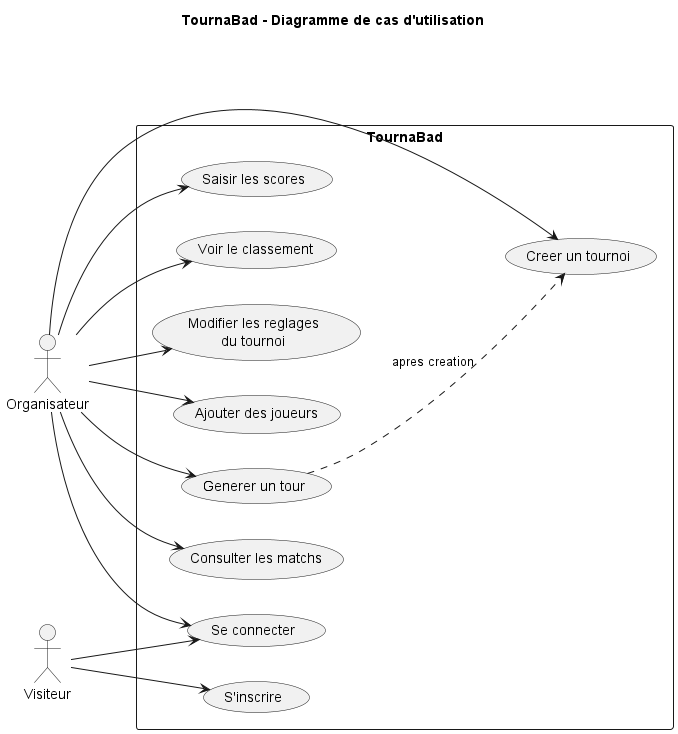

The diagram above was rendered by PlantUML. Its source (embedded in the PNG):
@startuml
title TournaBad - Diagramme de cas d'utilisation

left to right direction
skinparam shadowing false

actor "Organisateur" as Organisateur
actor "Visiteur" as Visiteur

rectangle "TournaBad" {
  usecase "Se connecter" as UC0
  usecase "Creer un tournoi" as UC1
  usecase "Ajouter des joueurs" as UC2
  usecase "Generer un tour" as UC3
  usecase "Consulter les matchs" as UC4
  usecase "Saisir les scores" as UC5
  usecase "Voir le classement" as UC6
  usecase "Modifier les reglages\ndu tournoi" as UC7
  usecase "S'inscrire" as UC8
}

Organisateur --> UC0
Organisateur --> UC1
Organisateur --> UC2
Organisateur --> UC3
Organisateur --> UC4
Organisateur --> UC5
Organisateur --> UC6
Organisateur --> UC7

Visiteur --> UC0
Visiteur --> UC8

UC3 ..> UC1 : apres creation

@enduml